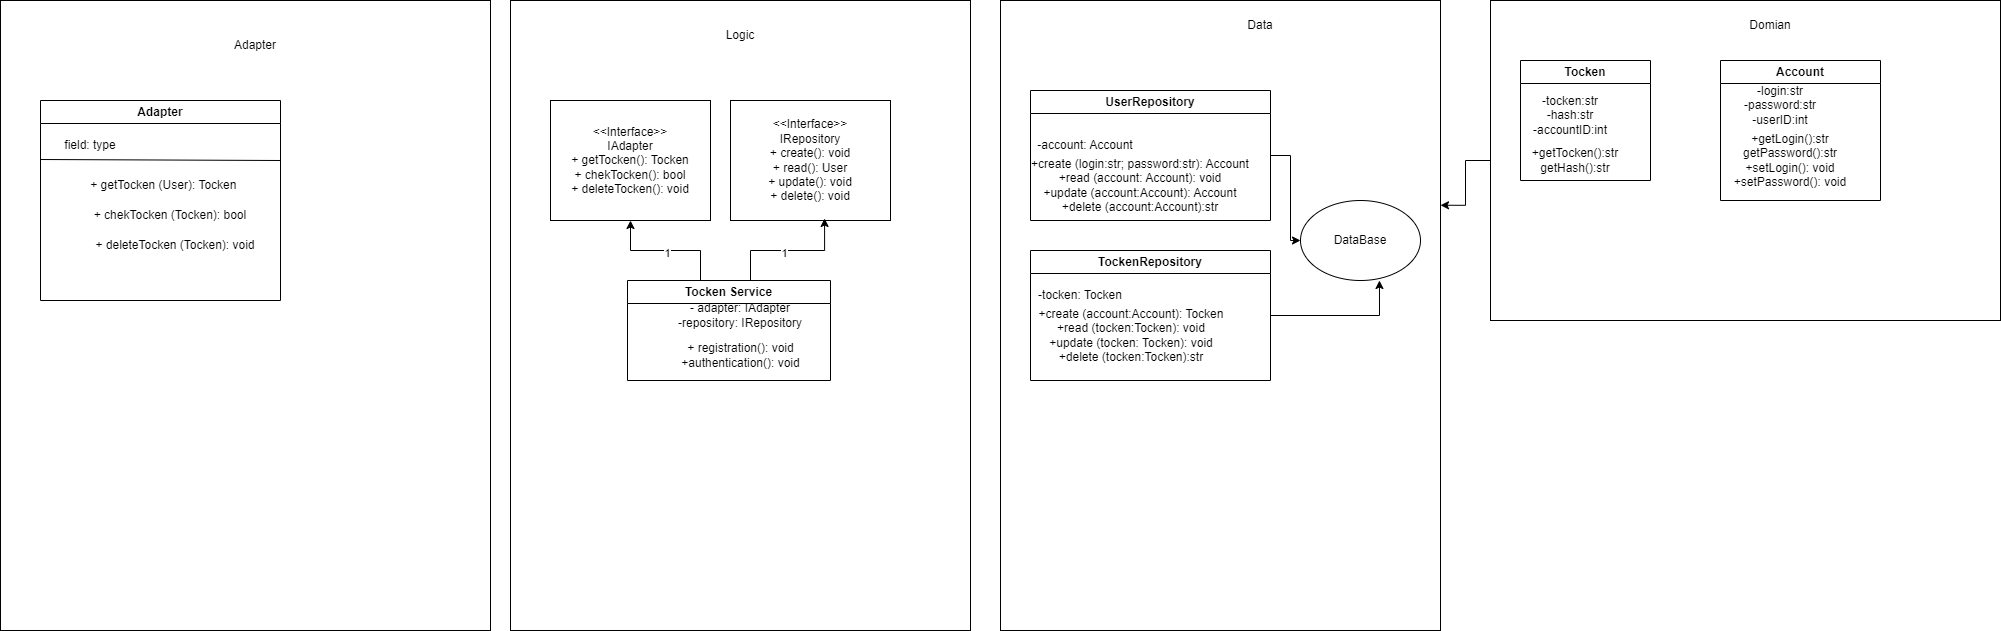

The diagram above was exported from draw.io. Its source (the exported page's mxGraphModel, read from the mxfile embedded in the PNG):
<mxGraphModel dx="2074" dy="1132" grid="1" gridSize="10" guides="1" tooltips="1" connect="1" arrows="1" fold="1" page="1" pageScale="1" pageWidth="827" pageHeight="1169" math="0" shadow="0">
  <root>
    <mxCell id="0" />
    <mxCell id="1" parent="0" />
    <mxCell id="bnQwGDShs-lbNuUGsmFn-1" value="" style="rounded=0;whiteSpace=wrap;html=1;" vertex="1" parent="1">
      <mxGeometry y="110" width="490" height="630" as="geometry" />
    </mxCell>
    <mxCell id="bnQwGDShs-lbNuUGsmFn-3" value="Adapter" style="text;html=1;strokeColor=none;fillColor=none;align=center;verticalAlign=middle;whiteSpace=wrap;rounded=0;" vertex="1" parent="1">
      <mxGeometry x="210" y="130" width="90" height="50" as="geometry" />
    </mxCell>
    <mxCell id="bnQwGDShs-lbNuUGsmFn-4" value="Adapter" style="swimlane;whiteSpace=wrap;html=1;" vertex="1" parent="1">
      <mxGeometry x="40" y="210" width="240" height="200" as="geometry" />
    </mxCell>
    <mxCell id="bnQwGDShs-lbNuUGsmFn-7" value="" style="endArrow=none;html=1;rounded=0;" edge="1" parent="bnQwGDShs-lbNuUGsmFn-4">
      <mxGeometry width="50" height="50" relative="1" as="geometry">
        <mxPoint x="240" y="60" as="sourcePoint" />
        <mxPoint y="59" as="targetPoint" />
      </mxGeometry>
    </mxCell>
    <mxCell id="bnQwGDShs-lbNuUGsmFn-8" value="+ getTocken (User): Tocken&amp;nbsp;" style="text;html=1;strokeColor=none;fillColor=none;align=center;verticalAlign=middle;whiteSpace=wrap;rounded=0;" vertex="1" parent="bnQwGDShs-lbNuUGsmFn-4">
      <mxGeometry x="20" y="70" width="210" height="30" as="geometry" />
    </mxCell>
    <mxCell id="bnQwGDShs-lbNuUGsmFn-9" value="+ chekTocken (Tocken): bool" style="text;html=1;strokeColor=none;fillColor=none;align=center;verticalAlign=middle;whiteSpace=wrap;rounded=0;" vertex="1" parent="bnQwGDShs-lbNuUGsmFn-4">
      <mxGeometry x="50" y="100" width="160" height="30" as="geometry" />
    </mxCell>
    <mxCell id="bnQwGDShs-lbNuUGsmFn-5" value="field: type" style="text;html=1;strokeColor=none;fillColor=none;align=center;verticalAlign=middle;whiteSpace=wrap;rounded=0;" vertex="1" parent="1">
      <mxGeometry x="60" y="240" width="60" height="30" as="geometry" />
    </mxCell>
    <mxCell id="bnQwGDShs-lbNuUGsmFn-10" value="+ deleteTocken (Tocken): void" style="text;html=1;strokeColor=none;fillColor=none;align=center;verticalAlign=middle;whiteSpace=wrap;rounded=0;" vertex="1" parent="1">
      <mxGeometry x="90" y="340" width="170" height="30" as="geometry" />
    </mxCell>
    <mxCell id="bnQwGDShs-lbNuUGsmFn-11" value="- adapter: IAdapter&lt;br&gt;-repository: IRepository" style="rounded=0;whiteSpace=wrap;html=1;" vertex="1" parent="1">
      <mxGeometry x="510" y="110" width="460" height="630" as="geometry" />
    </mxCell>
    <mxCell id="bnQwGDShs-lbNuUGsmFn-12" value="Logic" style="text;html=1;strokeColor=none;fillColor=none;align=center;verticalAlign=middle;whiteSpace=wrap;rounded=0;" vertex="1" parent="1">
      <mxGeometry x="710" y="130" width="60" height="30" as="geometry" />
    </mxCell>
    <mxCell id="bnQwGDShs-lbNuUGsmFn-13" value="&amp;lt;&amp;lt;Interface&amp;gt;&amp;gt;&lt;br&gt;IAdapter&lt;br&gt;+ getTocken(): Tocken&lt;br&gt;+ chekTocken(): bool&lt;br&gt;+ deleteTocken(): void" style="rounded=0;whiteSpace=wrap;html=1;" vertex="1" parent="1">
      <mxGeometry x="550" y="210" width="160" height="120" as="geometry" />
    </mxCell>
    <mxCell id="bnQwGDShs-lbNuUGsmFn-14" value="&amp;lt;&amp;lt;Interface&amp;gt;&amp;gt;&lt;br&gt;IRepository&lt;br&gt;+ create(): void&lt;br&gt;+ read(): User&lt;br&gt;+ update(): void&lt;br&gt;+ delete(): void" style="rounded=0;whiteSpace=wrap;html=1;" vertex="1" parent="1">
      <mxGeometry x="730" y="210" width="160" height="120" as="geometry" />
    </mxCell>
    <mxCell id="bnQwGDShs-lbNuUGsmFn-18" style="edgeStyle=orthogonalEdgeStyle;rounded=0;orthogonalLoop=1;jettySize=auto;html=1;" edge="1" parent="1" source="bnQwGDShs-lbNuUGsmFn-16" target="bnQwGDShs-lbNuUGsmFn-13">
      <mxGeometry relative="1" as="geometry">
        <Array as="points">
          <mxPoint x="700" y="360" />
          <mxPoint x="630" y="360" />
        </Array>
      </mxGeometry>
    </mxCell>
    <mxCell id="bnQwGDShs-lbNuUGsmFn-19" value="1" style="edgeLabel;html=1;align=center;verticalAlign=middle;resizable=0;points=[];" vertex="1" connectable="0" parent="bnQwGDShs-lbNuUGsmFn-18">
      <mxGeometry x="-0.0154" y="2" relative="1" as="geometry">
        <mxPoint as="offset" />
      </mxGeometry>
    </mxCell>
    <mxCell id="bnQwGDShs-lbNuUGsmFn-20" style="edgeStyle=orthogonalEdgeStyle;rounded=0;orthogonalLoop=1;jettySize=auto;html=1;entryX=0.588;entryY=0.983;entryDx=0;entryDy=0;entryPerimeter=0;" edge="1" parent="1" source="bnQwGDShs-lbNuUGsmFn-16" target="bnQwGDShs-lbNuUGsmFn-14">
      <mxGeometry relative="1" as="geometry">
        <Array as="points">
          <mxPoint x="750" y="360" />
          <mxPoint x="824" y="360" />
        </Array>
      </mxGeometry>
    </mxCell>
    <mxCell id="bnQwGDShs-lbNuUGsmFn-21" value="1" style="edgeLabel;html=1;align=center;verticalAlign=middle;resizable=0;points=[];" vertex="1" connectable="0" parent="bnQwGDShs-lbNuUGsmFn-20">
      <mxGeometry x="-0.0745" y="-2" relative="1" as="geometry">
        <mxPoint as="offset" />
      </mxGeometry>
    </mxCell>
    <mxCell id="bnQwGDShs-lbNuUGsmFn-16" value="Tocken Service" style="swimlane;whiteSpace=wrap;html=1;" vertex="1" parent="1">
      <mxGeometry x="627" y="390" width="203" height="100" as="geometry" />
    </mxCell>
    <mxCell id="bnQwGDShs-lbNuUGsmFn-17" value="+ registration(): void&lt;br&gt;+authentication(): void" style="text;html=1;strokeColor=none;fillColor=none;align=center;verticalAlign=middle;whiteSpace=wrap;rounded=0;" vertex="1" parent="1">
      <mxGeometry x="672.5" y="450" width="135" height="30" as="geometry" />
    </mxCell>
    <mxCell id="bnQwGDShs-lbNuUGsmFn-22" value="" style="rounded=0;whiteSpace=wrap;html=1;" vertex="1" parent="1">
      <mxGeometry x="1000" y="110" width="440" height="630" as="geometry" />
    </mxCell>
    <mxCell id="bnQwGDShs-lbNuUGsmFn-23" value="Data" style="text;html=1;strokeColor=none;fillColor=none;align=center;verticalAlign=middle;whiteSpace=wrap;rounded=0;" vertex="1" parent="1">
      <mxGeometry x="1230" y="120" width="60" height="30" as="geometry" />
    </mxCell>
    <mxCell id="bnQwGDShs-lbNuUGsmFn-31" style="edgeStyle=orthogonalEdgeStyle;rounded=0;orthogonalLoop=1;jettySize=auto;html=1;" edge="1" parent="1" source="bnQwGDShs-lbNuUGsmFn-24" target="bnQwGDShs-lbNuUGsmFn-30">
      <mxGeometry relative="1" as="geometry" />
    </mxCell>
    <mxCell id="bnQwGDShs-lbNuUGsmFn-24" value="UserRepository" style="swimlane;whiteSpace=wrap;html=1;" vertex="1" parent="1">
      <mxGeometry x="1030" y="200" width="240" height="130" as="geometry" />
    </mxCell>
    <mxCell id="bnQwGDShs-lbNuUGsmFn-26" value="+create (login:str; password:str): Account&lt;br&gt;+read (account: Account): void&lt;br&gt;+update (account:Account): Account&lt;br&gt;+delete (account:Account):str" style="text;html=1;strokeColor=none;fillColor=none;align=center;verticalAlign=middle;whiteSpace=wrap;rounded=0;" vertex="1" parent="bnQwGDShs-lbNuUGsmFn-24">
      <mxGeometry y="60" width="220" height="70" as="geometry" />
    </mxCell>
    <mxCell id="bnQwGDShs-lbNuUGsmFn-25" value="-account: Account" style="text;html=1;strokeColor=none;fillColor=none;align=center;verticalAlign=middle;whiteSpace=wrap;rounded=0;" vertex="1" parent="1">
      <mxGeometry x="1030" y="240" width="110" height="30" as="geometry" />
    </mxCell>
    <mxCell id="bnQwGDShs-lbNuUGsmFn-27" value="TockenRepository" style="swimlane;whiteSpace=wrap;html=1;" vertex="1" parent="1">
      <mxGeometry x="1030" y="360" width="240" height="130" as="geometry" />
    </mxCell>
    <mxCell id="bnQwGDShs-lbNuUGsmFn-28" value="+create (account:Account): Tocken&lt;br&gt;+read (tocken:Tocken): void&lt;br&gt;+update (tocken: Tocken): void&lt;br&gt;+delete (tocken:Tocken):str" style="text;html=1;strokeColor=none;fillColor=none;align=center;verticalAlign=middle;whiteSpace=wrap;rounded=0;" vertex="1" parent="bnQwGDShs-lbNuUGsmFn-27">
      <mxGeometry x="-9" y="50" width="220" height="70" as="geometry" />
    </mxCell>
    <mxCell id="bnQwGDShs-lbNuUGsmFn-29" value="-tocken: Tocken" style="text;html=1;strokeColor=none;fillColor=none;align=center;verticalAlign=middle;whiteSpace=wrap;rounded=0;" vertex="1" parent="1">
      <mxGeometry x="1030" y="390" width="100" height="30" as="geometry" />
    </mxCell>
    <mxCell id="bnQwGDShs-lbNuUGsmFn-30" value="DataBase" style="ellipse;whiteSpace=wrap;html=1;" vertex="1" parent="1">
      <mxGeometry x="1300" y="310" width="120" height="80" as="geometry" />
    </mxCell>
    <mxCell id="bnQwGDShs-lbNuUGsmFn-32" style="edgeStyle=orthogonalEdgeStyle;rounded=0;orthogonalLoop=1;jettySize=auto;html=1;entryX=0.658;entryY=1;entryDx=0;entryDy=0;entryPerimeter=0;" edge="1" parent="1" source="bnQwGDShs-lbNuUGsmFn-27" target="bnQwGDShs-lbNuUGsmFn-30">
      <mxGeometry relative="1" as="geometry" />
    </mxCell>
    <mxCell id="bnQwGDShs-lbNuUGsmFn-36" value="" style="rounded=0;whiteSpace=wrap;html=1;" vertex="1" parent="1">
      <mxGeometry x="1490" y="110" width="510" height="320" as="geometry" />
    </mxCell>
    <mxCell id="bnQwGDShs-lbNuUGsmFn-37" value="Domian" style="text;html=1;strokeColor=none;fillColor=none;align=center;verticalAlign=middle;whiteSpace=wrap;rounded=0;" vertex="1" parent="1">
      <mxGeometry x="1740" y="120" width="60" height="30" as="geometry" />
    </mxCell>
    <mxCell id="bnQwGDShs-lbNuUGsmFn-38" value="Tocken" style="swimlane;whiteSpace=wrap;html=1;" vertex="1" parent="1">
      <mxGeometry x="1520" y="170" width="130" height="120" as="geometry" />
    </mxCell>
    <mxCell id="bnQwGDShs-lbNuUGsmFn-40" value="+getTocken():str&lt;br&gt;getHash():str" style="text;html=1;strokeColor=none;fillColor=none;align=center;verticalAlign=middle;whiteSpace=wrap;rounded=0;" vertex="1" parent="bnQwGDShs-lbNuUGsmFn-38">
      <mxGeometry y="85" width="110" height="30" as="geometry" />
    </mxCell>
    <mxCell id="bnQwGDShs-lbNuUGsmFn-39" value="-tocken:str&lt;br&gt;-hash:str&lt;br&gt;-accountID:int" style="text;html=1;strokeColor=none;fillColor=none;align=center;verticalAlign=middle;whiteSpace=wrap;rounded=0;" vertex="1" parent="1">
      <mxGeometry x="1510" y="210" width="120" height="30" as="geometry" />
    </mxCell>
    <mxCell id="bnQwGDShs-lbNuUGsmFn-41" value="Account" style="swimlane;whiteSpace=wrap;html=1;" vertex="1" parent="1">
      <mxGeometry x="1720" y="170" width="160" height="140" as="geometry" />
    </mxCell>
    <mxCell id="bnQwGDShs-lbNuUGsmFn-42" value="+getLogin():str&lt;br&gt;getPassword():str&lt;br&gt;+setLogin(): void&lt;br&gt;+setPassword(): void" style="text;html=1;strokeColor=none;fillColor=none;align=center;verticalAlign=middle;whiteSpace=wrap;rounded=0;" vertex="1" parent="bnQwGDShs-lbNuUGsmFn-41">
      <mxGeometry y="85" width="140" height="30" as="geometry" />
    </mxCell>
    <mxCell id="bnQwGDShs-lbNuUGsmFn-43" value="-login:str&lt;br&gt;-password:str&lt;br&gt;-userID:int" style="text;html=1;strokeColor=none;fillColor=none;align=center;verticalAlign=middle;whiteSpace=wrap;rounded=0;" vertex="1" parent="1">
      <mxGeometry x="1730" y="200" width="100" height="30" as="geometry" />
    </mxCell>
    <mxCell id="bnQwGDShs-lbNuUGsmFn-44" style="edgeStyle=orthogonalEdgeStyle;rounded=0;orthogonalLoop=1;jettySize=auto;html=1;entryX=1;entryY=0.325;entryDx=0;entryDy=0;entryPerimeter=0;" edge="1" parent="1" source="bnQwGDShs-lbNuUGsmFn-36" target="bnQwGDShs-lbNuUGsmFn-22">
      <mxGeometry relative="1" as="geometry" />
    </mxCell>
  </root>
</mxGraphModel>